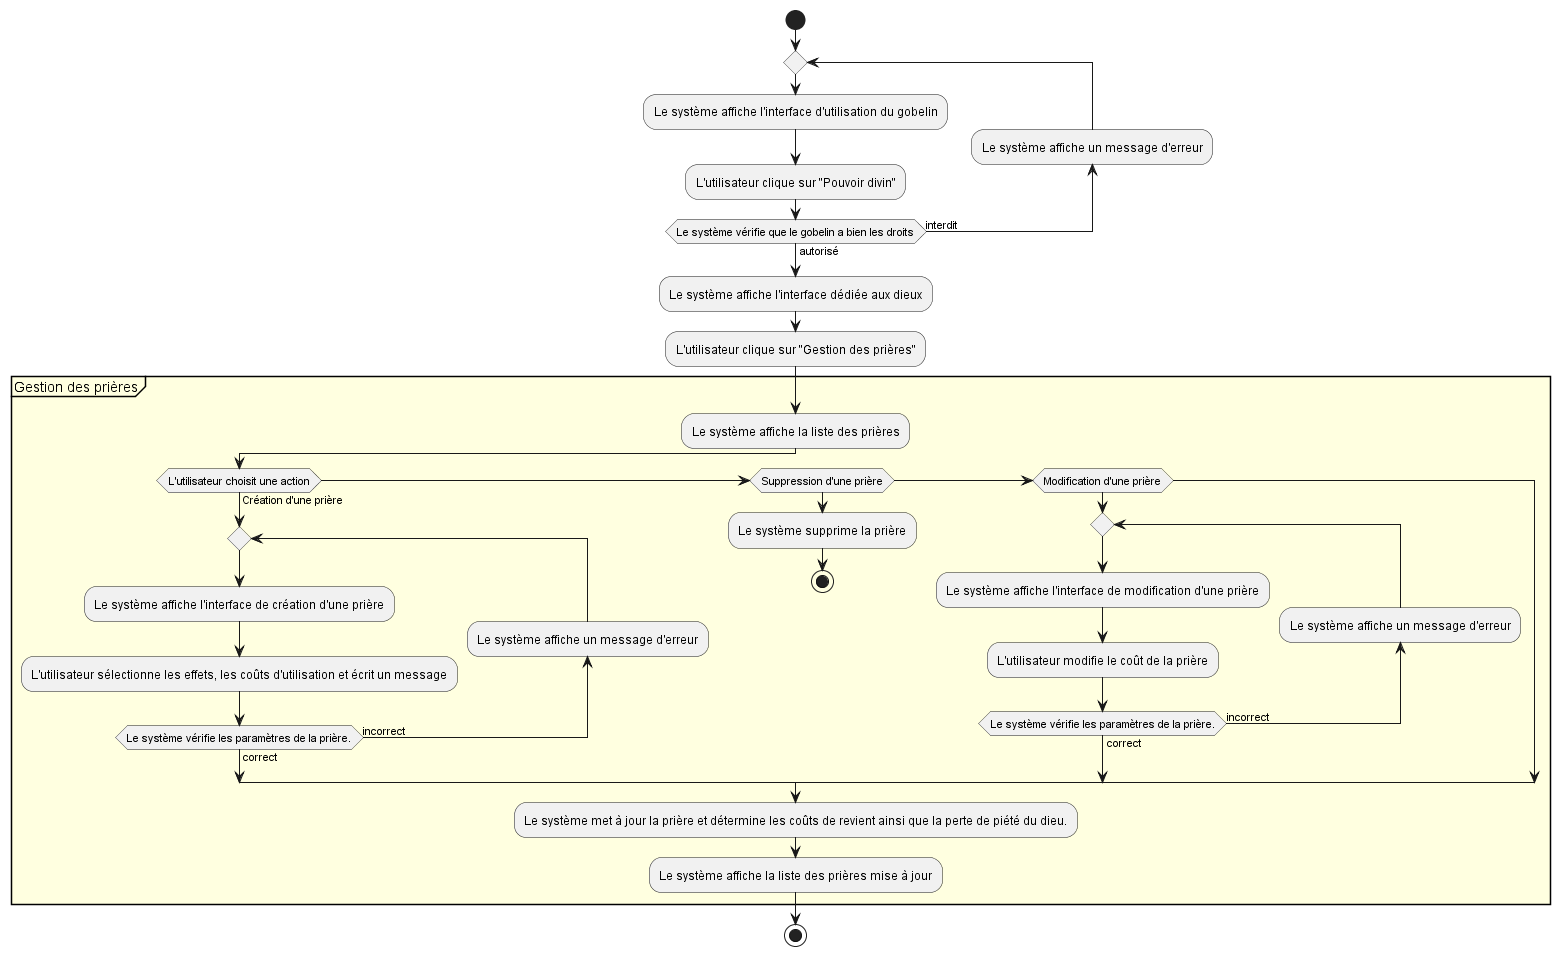

The diagram above was rendered by PlantUML. Its source (embedded in the PNG):
@startuml
start

repeat
:Le système affiche l'interface d'utilisation du gobelin;

:L'utilisateur clique sur "Pouvoir divin";

backward :Le système affiche un message d'erreur;
repeat while (Le système vérifie que le gobelin a bien les droits) is (interdit) not (autorisé)

:Le système affiche l'interface dédiée aux dieux;

:L'utilisateur clique sur "Gestion des prières";

    partition #lightYellow "Gestion des prières" {
        :Le système affiche la liste des prières;

        if (L'utilisateur choisit une action) then (Création d'une prière)

            repeat
            :Le système affiche l'interface de création d'une prière;
            :L'utilisateur sélectionne les effets, les coûts d'utilisation et écrit un message;
            backward :Le système affiche un message d'erreur;
            repeat while (Le système vérifie les paramètres de la prière.) is (incorrect) not (correct)

        elseif (Suppression d'une prière)
            :Le système supprime la prière;
            stop

        elseif (Modification d'une prière)

            repeat
            :Le système affiche l'interface de modification d'une prière;
            :L'utilisateur modifie le coût de la prière;
            backward :Le système affiche un message d'erreur;
            repeat while (Le système vérifie les paramètres de la prière.) is (incorrect) not (correct)

        endif
        
        :Le système met à jour la prière et détermine les coûts de revient ainsi que la perte de piété du dieu.;
        :Le système affiche la liste des prières mise à jour;
    }

stop
@enduml